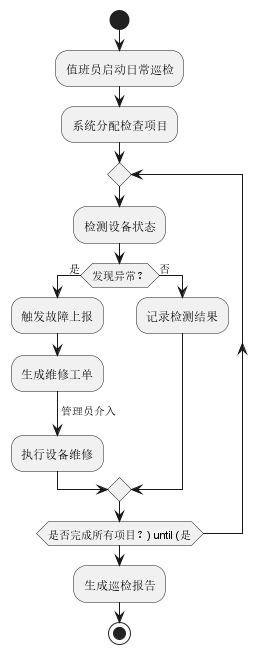

The diagram above was rendered by PlantUML. Its source (embedded in the PNG):
@startuml
start
:值班员启动日常巡检;
:系统分配检查项目;
repeat
  :检测设备状态;
  if (发现异常？) then (是)
    :触发故障上报;
    :生成维修工单;
    ->管理员介入;
    :执行设备维修;
  else (否)
    :记录检测结果;
  endif
repeat while (是否完成所有项目？) until (是)
:生成巡检报告;
stop
@enduml